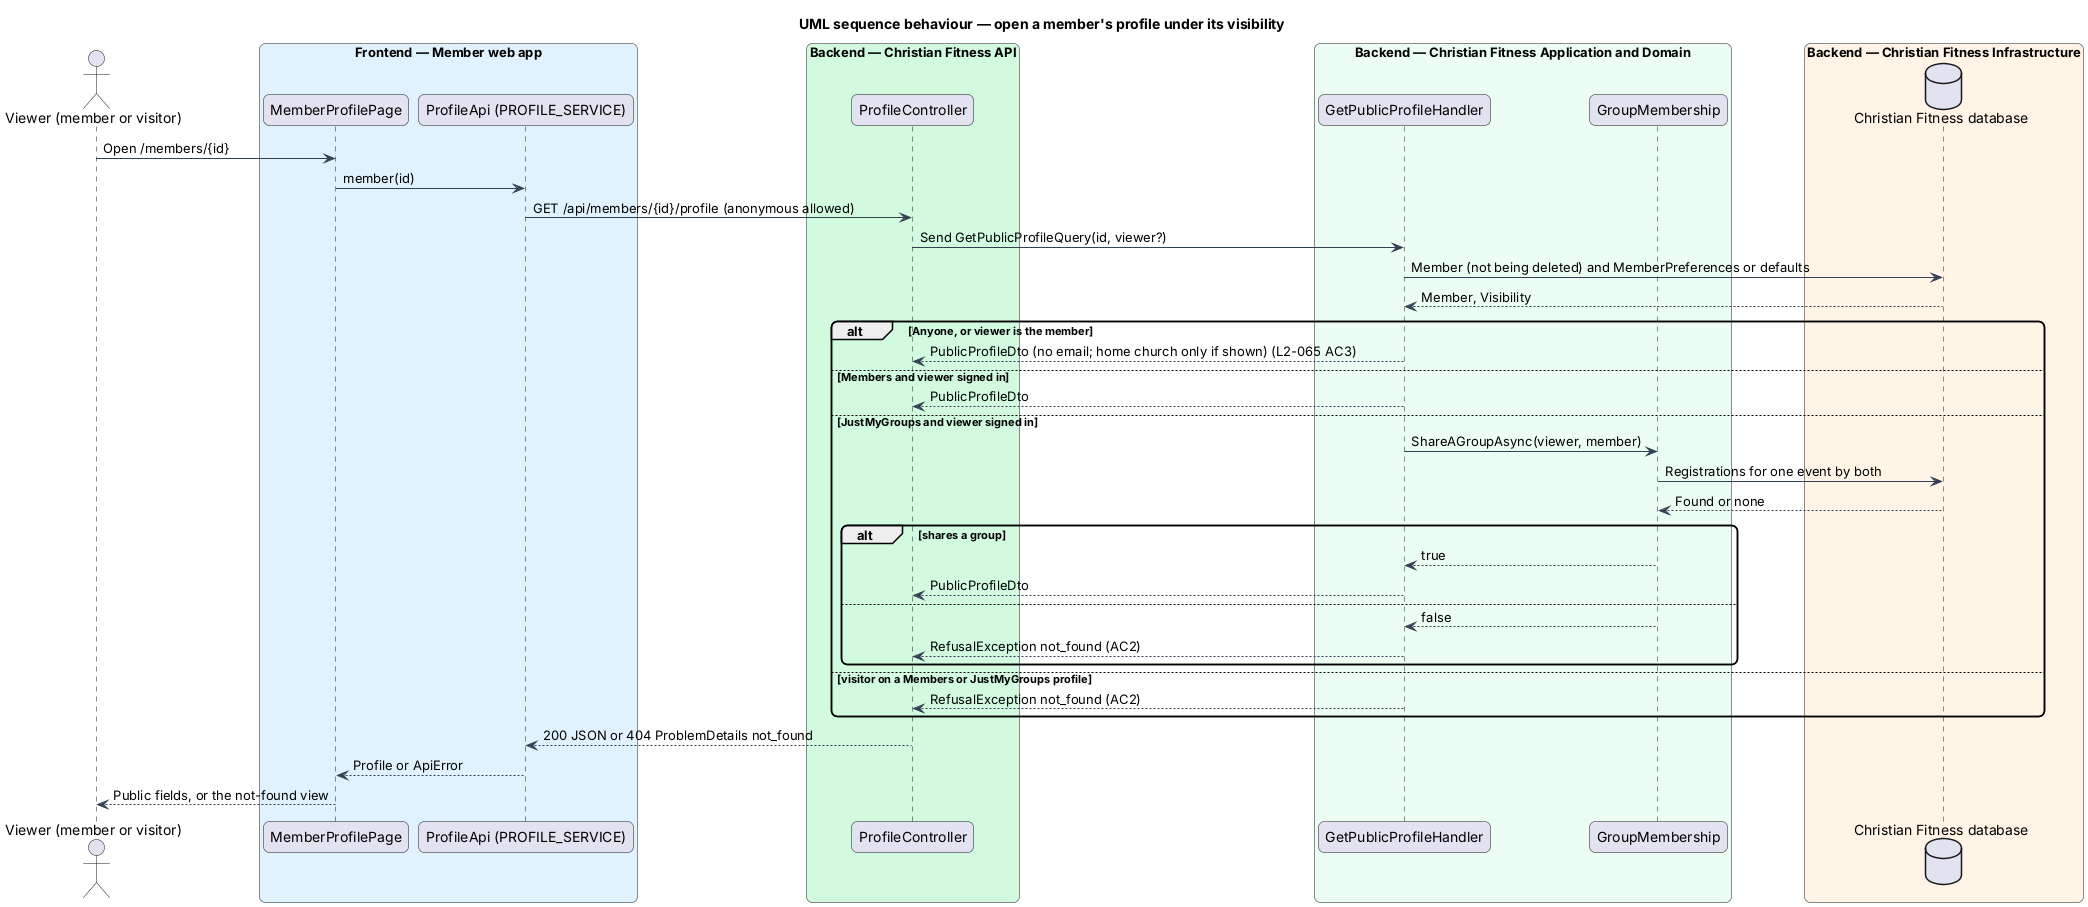

The diagram above was rendered by PlantUML. Its source (embedded in the PNG):
@startuml
title UML sequence behaviour — open a member's profile under its visibility
skinparam backgroundColor #FFFFFF
skinparam shadowing false
skinparam roundcorner 12
skinparam defaultFontName Arial
skinparam ArrowColor #344054
actor "Viewer (member or visitor)" as actor
box "Frontend — Member web app" #E0F2FE
  participant "MemberProfilePage" as page
  participant "ProfileApi (PROFILE_SERVICE)" as client
end box
box "Backend — Christian Fitness API" #D1FADF
  participant "ProfileController" as ctrl
end box
box "Backend — Christian Fitness Application and Domain" #ECFDF3
  participant "GetPublicProfileHandler" as h
  participant "GroupMembership" as groups
end box
box "Backend — Christian Fitness Infrastructure" #FFF4E5
  database "Christian Fitness database" as db
end box
actor -> page : Open /members/{id}
page -> client : member(id)
client -> ctrl : GET /api/members/{id}/profile (anonymous allowed)
ctrl -> h : Send GetPublicProfileQuery(id, viewer?)
h -> db : Member (not being deleted) and MemberPreferences or defaults
db --> h : Member, Visibility
alt Anyone, or viewer is the member
  h --> ctrl : PublicProfileDto (no email; home church only if shown) (L2-065 AC3)
else Members and viewer signed in
  h --> ctrl : PublicProfileDto
else JustMyGroups and viewer signed in
  h -> groups : ShareAGroupAsync(viewer, member)
  groups -> db : Registrations for one event by both
  db --> groups : Found or none
  alt shares a group
    groups --> h : true
    h --> ctrl : PublicProfileDto
  else
    groups --> h : false
    h --> ctrl : RefusalException not_found (AC2)
  end
else visitor on a Members or JustMyGroups profile
  h --> ctrl : RefusalException not_found (AC2)
end
ctrl --> client : 200 JSON or 404 ProblemDetails not_found
client --> page : Profile or ApiError
page --> actor : Public fields, or the not-found view
@enduml